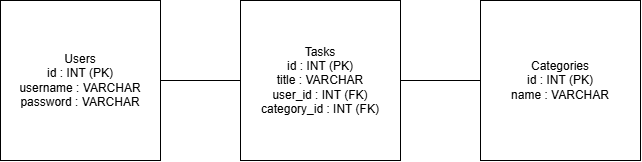

The diagram above was exported from draw.io. Its source (the exported page's mxGraphModel, read from the mxfile embedded in the PNG):
<mxGraphModel dx="985" dy="605" grid="1" gridSize="10" guides="1" tooltips="1" connect="1" arrows="1" fold="1" page="1" pageScale="1" pageWidth="827" pageHeight="1169" math="0" shadow="0">
  <root>
    <mxCell id="0" />
    <mxCell id="1" parent="0" />
    <mxCell id="4PPBdLQkiUmggvHZiYfh-1" parent="1" style="whiteSpace=wrap;html=1;aspect=fixed;" value="Categories&lt;div&gt;id : INT (PK)&lt;br&gt;name : VARCHAR&lt;/div&gt;" vertex="1">
      <mxGeometry height="160" width="160" x="560" y="170" as="geometry" />
    </mxCell>
    <mxCell id="4PPBdLQkiUmggvHZiYfh-2" parent="1" style="whiteSpace=wrap;html=1;aspect=fixed;" value="Tasks&lt;div&gt;id : INT (PK)&lt;/div&gt;&lt;div&gt;title : VARCHAR&lt;br&gt;user_id : INT (FK)&lt;br&gt;category_id : INT (FK)&lt;/div&gt;" vertex="1">
      <mxGeometry height="160" width="160" x="320" y="170" as="geometry" />
    </mxCell>
    <mxCell id="4PPBdLQkiUmggvHZiYfh-3" parent="1" style="whiteSpace=wrap;html=1;aspect=fixed;" value="Users&lt;div&gt;id : INT (PK)&lt;br&gt;username : VARCHAR&lt;br&gt;password : VARCHAR&lt;/div&gt;" vertex="1">
      <mxGeometry height="160" width="160" x="80" y="170" as="geometry" />
    </mxCell>
    <mxCell id="4PPBdLQkiUmggvHZiYfh-4" edge="1" parent="1" source="4PPBdLQkiUmggvHZiYfh-3" style="endArrow=none;html=1;rounded=0;entryX=0;entryY=0.5;entryDx=0;entryDy=0;exitX=1;exitY=0.5;exitDx=0;exitDy=0;" target="4PPBdLQkiUmggvHZiYfh-2" value="">
      <mxGeometry height="50" relative="1" width="50" as="geometry">
        <mxPoint x="240" y="240" as="sourcePoint" />
        <mxPoint x="320" y="240" as="targetPoint" />
      </mxGeometry>
    </mxCell>
    <mxCell id="4PPBdLQkiUmggvHZiYfh-5" edge="1" parent="1" source="4PPBdLQkiUmggvHZiYfh-2" style="endArrow=none;html=1;rounded=0;exitX=1;exitY=0.5;exitDx=0;exitDy=0;entryX=0;entryY=0.5;entryDx=0;entryDy=0;" target="4PPBdLQkiUmggvHZiYfh-1" value="">
      <mxGeometry height="50" relative="1" width="50" as="geometry">
        <mxPoint x="495" y="275" as="sourcePoint" />
        <mxPoint x="545" y="225" as="targetPoint" />
      </mxGeometry>
    </mxCell>
  </root>
</mxGraphModel>